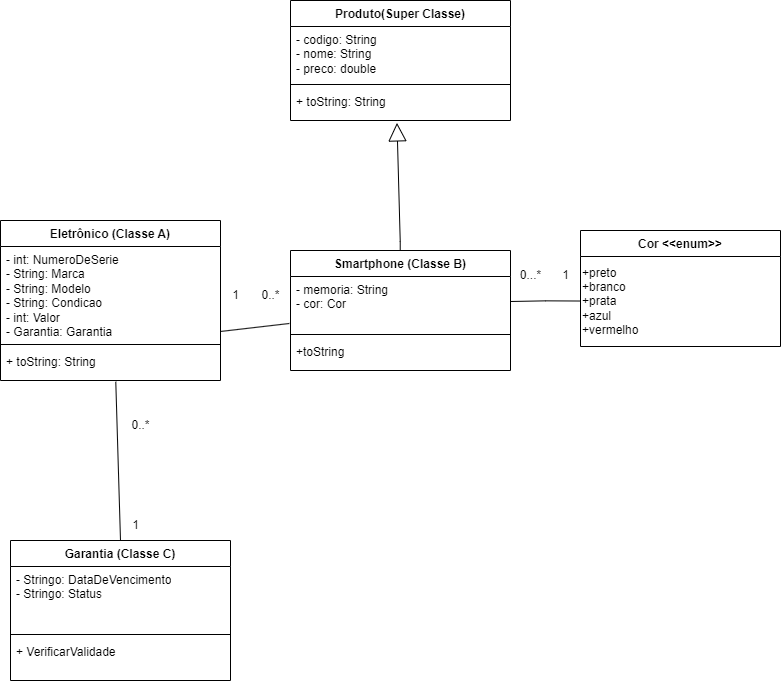

The diagram above was exported from draw.io. Its source (the exported page's mxGraphModel, read from the mxfile embedded in the PNG):
<mxGraphModel dx="1195" dy="650" grid="1" gridSize="10" guides="1" tooltips="1" connect="1" arrows="1" fold="1" page="1" pageScale="1" pageWidth="827" pageHeight="1169" math="0" shadow="0">
  <root>
    <mxCell id="0" />
    <mxCell id="1" parent="0" />
    <mxCell id="BYPssGS1QmJ-BvraYVSo-1" value="Garantia (Classe C)" style="swimlane;fontStyle=1;align=center;verticalAlign=top;childLayout=stackLayout;horizontal=1;startSize=26;horizontalStack=0;resizeParent=1;resizeParentMax=0;resizeLast=0;collapsible=1;marginBottom=0;whiteSpace=wrap;html=1;" parent="1" vertex="1">
      <mxGeometry x="30" y="690" width="220" height="140" as="geometry" />
    </mxCell>
    <mxCell id="BYPssGS1QmJ-BvraYVSo-2" value="&lt;div&gt;- Stringo: DataDeVencimento&lt;/div&gt;&lt;div&gt;- Stringo: Status&lt;/div&gt;" style="text;strokeColor=none;fillColor=none;align=left;verticalAlign=top;spacingLeft=4;spacingRight=4;overflow=hidden;rotatable=0;points=[[0,0.5],[1,0.5]];portConstraint=eastwest;whiteSpace=wrap;html=1;" parent="BYPssGS1QmJ-BvraYVSo-1" vertex="1">
      <mxGeometry y="26" width="220" height="64" as="geometry" />
    </mxCell>
    <mxCell id="BYPssGS1QmJ-BvraYVSo-3" value="" style="line;strokeWidth=1;fillColor=none;align=left;verticalAlign=middle;spacingTop=-1;spacingLeft=3;spacingRight=3;rotatable=0;labelPosition=right;points=[];portConstraint=eastwest;strokeColor=inherit;" parent="BYPssGS1QmJ-BvraYVSo-1" vertex="1">
      <mxGeometry y="90" width="220" height="8" as="geometry" />
    </mxCell>
    <mxCell id="BYPssGS1QmJ-BvraYVSo-4" value="+ VerificarValidade" style="text;strokeColor=none;fillColor=none;align=left;verticalAlign=top;spacingLeft=4;spacingRight=4;overflow=hidden;rotatable=0;points=[[0,0.5],[1,0.5]];portConstraint=eastwest;whiteSpace=wrap;html=1;" parent="BYPssGS1QmJ-BvraYVSo-1" vertex="1">
      <mxGeometry y="98" width="220" height="42" as="geometry" />
    </mxCell>
    <mxCell id="BYPssGS1QmJ-BvraYVSo-10" value="Eletrônico (Classe A)" style="swimlane;fontStyle=1;align=center;verticalAlign=top;childLayout=stackLayout;horizontal=1;startSize=26;horizontalStack=0;resizeParent=1;resizeParentMax=0;resizeLast=0;collapsible=1;marginBottom=0;whiteSpace=wrap;html=1;" parent="1" vertex="1">
      <mxGeometry x="20" y="370" width="220" height="160" as="geometry" />
    </mxCell>
    <mxCell id="BYPssGS1QmJ-BvraYVSo-11" value="- int: NumeroDeSerie&lt;div&gt;- String: Marca&lt;/div&gt;&lt;div&gt;- String: Modelo&lt;/div&gt;&lt;div&gt;- String: Condicao&lt;/div&gt;&lt;div&gt;- int: Valor&lt;/div&gt;&lt;div&gt;- Garantia: Garantia&lt;/div&gt;" style="text;strokeColor=none;fillColor=none;align=left;verticalAlign=top;spacingLeft=4;spacingRight=4;overflow=hidden;rotatable=0;points=[[0,0.5],[1,0.5]];portConstraint=eastwest;whiteSpace=wrap;html=1;" parent="BYPssGS1QmJ-BvraYVSo-10" vertex="1">
      <mxGeometry y="26" width="220" height="94" as="geometry" />
    </mxCell>
    <mxCell id="BYPssGS1QmJ-BvraYVSo-12" value="" style="line;strokeWidth=1;fillColor=none;align=left;verticalAlign=middle;spacingTop=-1;spacingLeft=3;spacingRight=3;rotatable=0;labelPosition=right;points=[];portConstraint=eastwest;strokeColor=inherit;" parent="BYPssGS1QmJ-BvraYVSo-10" vertex="1">
      <mxGeometry y="120" width="220" height="8" as="geometry" />
    </mxCell>
    <mxCell id="BYPssGS1QmJ-BvraYVSo-13" value="&lt;div&gt;+ toString: String&lt;br&gt;&lt;/div&gt;" style="text;strokeColor=none;fillColor=none;align=left;verticalAlign=top;spacingLeft=4;spacingRight=4;overflow=hidden;rotatable=0;points=[[0,0.5],[1,0.5]];portConstraint=eastwest;whiteSpace=wrap;html=1;" parent="BYPssGS1QmJ-BvraYVSo-10" vertex="1">
      <mxGeometry y="128" width="220" height="32" as="geometry" />
    </mxCell>
    <mxCell id="BYPssGS1QmJ-BvraYVSo-15" value="Smartphone (Classe B)" style="swimlane;fontStyle=1;align=center;verticalAlign=top;childLayout=stackLayout;horizontal=1;startSize=26;horizontalStack=0;resizeParent=1;resizeParentMax=0;resizeLast=0;collapsible=1;marginBottom=0;whiteSpace=wrap;html=1;" parent="1" vertex="1">
      <mxGeometry x="310" y="400" width="220" height="120" as="geometry" />
    </mxCell>
    <mxCell id="BYPssGS1QmJ-BvraYVSo-16" value="&lt;div&gt;&lt;span style=&quot;background-color: initial;&quot;&gt;- memoria: String&lt;/span&gt;&lt;br&gt;&lt;/div&gt;&lt;div&gt;- cor: Cor&lt;/div&gt;" style="text;strokeColor=none;fillColor=none;align=left;verticalAlign=top;spacingLeft=4;spacingRight=4;overflow=hidden;rotatable=0;points=[[0,0.5],[1,0.5]];portConstraint=eastwest;whiteSpace=wrap;html=1;" parent="BYPssGS1QmJ-BvraYVSo-15" vertex="1">
      <mxGeometry y="26" width="220" height="54" as="geometry" />
    </mxCell>
    <mxCell id="BYPssGS1QmJ-BvraYVSo-17" value="" style="line;strokeWidth=1;fillColor=none;align=left;verticalAlign=middle;spacingTop=-1;spacingLeft=3;spacingRight=3;rotatable=0;labelPosition=right;points=[];portConstraint=eastwest;strokeColor=inherit;" parent="BYPssGS1QmJ-BvraYVSo-15" vertex="1">
      <mxGeometry y="80" width="220" height="8" as="geometry" />
    </mxCell>
    <mxCell id="BYPssGS1QmJ-BvraYVSo-18" value="+toString" style="text;strokeColor=none;fillColor=none;align=left;verticalAlign=top;spacingLeft=4;spacingRight=4;overflow=hidden;rotatable=0;points=[[0,0.5],[1,0.5]];portConstraint=eastwest;whiteSpace=wrap;html=1;" parent="BYPssGS1QmJ-BvraYVSo-15" vertex="1">
      <mxGeometry y="88" width="220" height="32" as="geometry" />
    </mxCell>
    <mxCell id="BYPssGS1QmJ-BvraYVSo-19" value="Cor &amp;lt;&amp;lt;enum&amp;gt;&amp;gt;" style="swimlane;fontStyle=1;align=center;verticalAlign=top;childLayout=stackLayout;horizontal=1;startSize=26;horizontalStack=0;resizeParent=1;resizeParentMax=0;resizeLast=0;collapsible=1;marginBottom=0;whiteSpace=wrap;html=1;" parent="1" vertex="1">
      <mxGeometry x="600" y="380" width="200" height="116" as="geometry" />
    </mxCell>
    <mxCell id="ycWbgAkya2sAXwkcMK6t-5" value="&lt;div&gt;+preto&lt;/div&gt;&lt;div&gt;+branco&lt;/div&gt;&lt;div&gt;+prata&lt;/div&gt;&lt;div&gt;+azul&lt;/div&gt;&lt;div&gt;+vermelho&lt;/div&gt;" style="text;html=1;align=left;verticalAlign=middle;resizable=0;points=[];autosize=1;strokeColor=none;fillColor=none;" parent="BYPssGS1QmJ-BvraYVSo-19" vertex="1">
      <mxGeometry y="26" width="200" height="90" as="geometry" />
    </mxCell>
    <mxCell id="BYPssGS1QmJ-BvraYVSo-23" value="Produto(Super Classe)" style="swimlane;fontStyle=1;align=center;verticalAlign=top;childLayout=stackLayout;horizontal=1;startSize=26;horizontalStack=0;resizeParent=1;resizeParentMax=0;resizeLast=0;collapsible=1;marginBottom=0;whiteSpace=wrap;html=1;" parent="1" vertex="1">
      <mxGeometry x="310" y="150" width="220" height="120" as="geometry" />
    </mxCell>
    <mxCell id="ycWbgAkya2sAXwkcMK6t-2" value="- codigo: String&amp;nbsp;&lt;div&gt;- nome: String&lt;/div&gt;&lt;div&gt;- preco: double&lt;/div&gt;" style="text;strokeColor=none;fillColor=none;align=left;verticalAlign=top;spacingLeft=4;spacingRight=4;overflow=hidden;rotatable=0;points=[[0,0.5],[1,0.5]];portConstraint=eastwest;whiteSpace=wrap;html=1;" parent="BYPssGS1QmJ-BvraYVSo-23" vertex="1">
      <mxGeometry y="26" width="220" height="54" as="geometry" />
    </mxCell>
    <mxCell id="BYPssGS1QmJ-BvraYVSo-25" value="" style="line;strokeWidth=1;fillColor=none;align=left;verticalAlign=middle;spacingTop=-1;spacingLeft=3;spacingRight=3;rotatable=0;labelPosition=right;points=[];portConstraint=eastwest;strokeColor=inherit;" parent="BYPssGS1QmJ-BvraYVSo-23" vertex="1">
      <mxGeometry y="80" width="220" height="8" as="geometry" />
    </mxCell>
    <mxCell id="BYPssGS1QmJ-BvraYVSo-26" value="+ toString: String" style="text;strokeColor=none;fillColor=none;align=left;verticalAlign=top;spacingLeft=4;spacingRight=4;overflow=hidden;rotatable=0;points=[[0,0.5],[1,0.5]];portConstraint=eastwest;whiteSpace=wrap;html=1;" parent="BYPssGS1QmJ-BvraYVSo-23" vertex="1">
      <mxGeometry y="88" width="220" height="32" as="geometry" />
    </mxCell>
    <mxCell id="BYPssGS1QmJ-BvraYVSo-30" value="" style="endArrow=none;html=1;rounded=0;exitX=1;exitY=0.904;exitDx=0;exitDy=0;exitPerimeter=0;entryX=-0.005;entryY=0.87;entryDx=0;entryDy=0;entryPerimeter=0;" parent="1" source="BYPssGS1QmJ-BvraYVSo-11" target="BYPssGS1QmJ-BvraYVSo-16" edge="1">
      <mxGeometry width="50" height="50" relative="1" as="geometry">
        <mxPoint x="240" y="464.40999999999997" as="sourcePoint" />
        <mxPoint x="311" y="464.40999999999997" as="targetPoint" />
      </mxGeometry>
    </mxCell>
    <mxCell id="BYPssGS1QmJ-BvraYVSo-32" value="" style="endArrow=none;html=1;rounded=0;" parent="1" source="BYPssGS1QmJ-BvraYVSo-16" target="ycWbgAkya2sAXwkcMK6t-5" edge="1">
      <mxGeometry width="50" height="50" relative="1" as="geometry">
        <mxPoint x="530" y="450.66200000000015" as="sourcePoint" />
        <mxPoint x="600" y="450" as="targetPoint" />
        <Array as="points">
          <mxPoint x="565.24" y="450.35" />
        </Array>
      </mxGeometry>
    </mxCell>
    <mxCell id="BYPssGS1QmJ-BvraYVSo-36" value="1" style="text;html=1;align=center;verticalAlign=middle;resizable=0;points=[];autosize=1;strokeColor=none;fillColor=none;" parent="1" vertex="1">
      <mxGeometry x="570" y="410" width="30" height="30" as="geometry" />
    </mxCell>
    <mxCell id="BYPssGS1QmJ-BvraYVSo-37" value="0...*" style="text;html=1;align=center;verticalAlign=middle;resizable=0;points=[];autosize=1;strokeColor=none;fillColor=none;" parent="1" vertex="1">
      <mxGeometry x="530" y="410" width="40" height="30" as="geometry" />
    </mxCell>
    <mxCell id="BYPssGS1QmJ-BvraYVSo-38" value="0..*" style="text;html=1;align=center;verticalAlign=middle;resizable=0;points=[];autosize=1;strokeColor=none;fillColor=none;" parent="1" vertex="1">
      <mxGeometry x="270" y="429.99999999999994" width="40" height="30" as="geometry" />
    </mxCell>
    <mxCell id="BYPssGS1QmJ-BvraYVSo-39" value="1" style="text;html=1;align=center;verticalAlign=middle;resizable=0;points=[];autosize=1;strokeColor=none;fillColor=none;" parent="1" vertex="1">
      <mxGeometry x="240" y="429.99999999999994" width="30" height="30" as="geometry" />
    </mxCell>
    <mxCell id="ycWbgAkya2sAXwkcMK6t-3" value="" style="endArrow=block;endSize=16;endFill=0;html=1;rounded=0;entryX=0.484;entryY=1.075;entryDx=0;entryDy=0;entryPerimeter=0;" parent="1" target="BYPssGS1QmJ-BvraYVSo-26" edge="1">
      <mxGeometry width="160" relative="1" as="geometry">
        <mxPoint x="419.72" y="400" as="sourcePoint" />
        <mxPoint x="420.0200000000002" y="350.00400000000013" as="targetPoint" />
        <Array as="points">
          <mxPoint x="419.72" y="390.74" />
        </Array>
      </mxGeometry>
    </mxCell>
    <mxCell id="TTgkUkUKpYFXbl8t6bdi-5" value="" style="endArrow=none;html=1;rounded=0;exitX=0.5;exitY=0;exitDx=0;exitDy=0;entryX=0.524;entryY=1.039;entryDx=0;entryDy=0;entryPerimeter=0;" parent="1" source="BYPssGS1QmJ-BvraYVSo-1" target="BYPssGS1QmJ-BvraYVSo-13" edge="1">
      <mxGeometry width="50" height="50" relative="1" as="geometry">
        <mxPoint x="400" y="560" as="sourcePoint" />
        <mxPoint x="450" y="510" as="targetPoint" />
        <Array as="points" />
      </mxGeometry>
    </mxCell>
    <mxCell id="TTgkUkUKpYFXbl8t6bdi-6" value="1" style="text;html=1;align=center;verticalAlign=middle;resizable=0;points=[];autosize=1;strokeColor=none;fillColor=none;" parent="1" vertex="1">
      <mxGeometry x="140" y="660" width="30" height="30" as="geometry" />
    </mxCell>
    <mxCell id="TTgkUkUKpYFXbl8t6bdi-7" value="0..*" style="text;html=1;align=center;verticalAlign=middle;resizable=0;points=[];autosize=1;strokeColor=none;fillColor=none;" parent="1" vertex="1">
      <mxGeometry x="140" y="560" width="40" height="30" as="geometry" />
    </mxCell>
  </root>
</mxGraphModel>